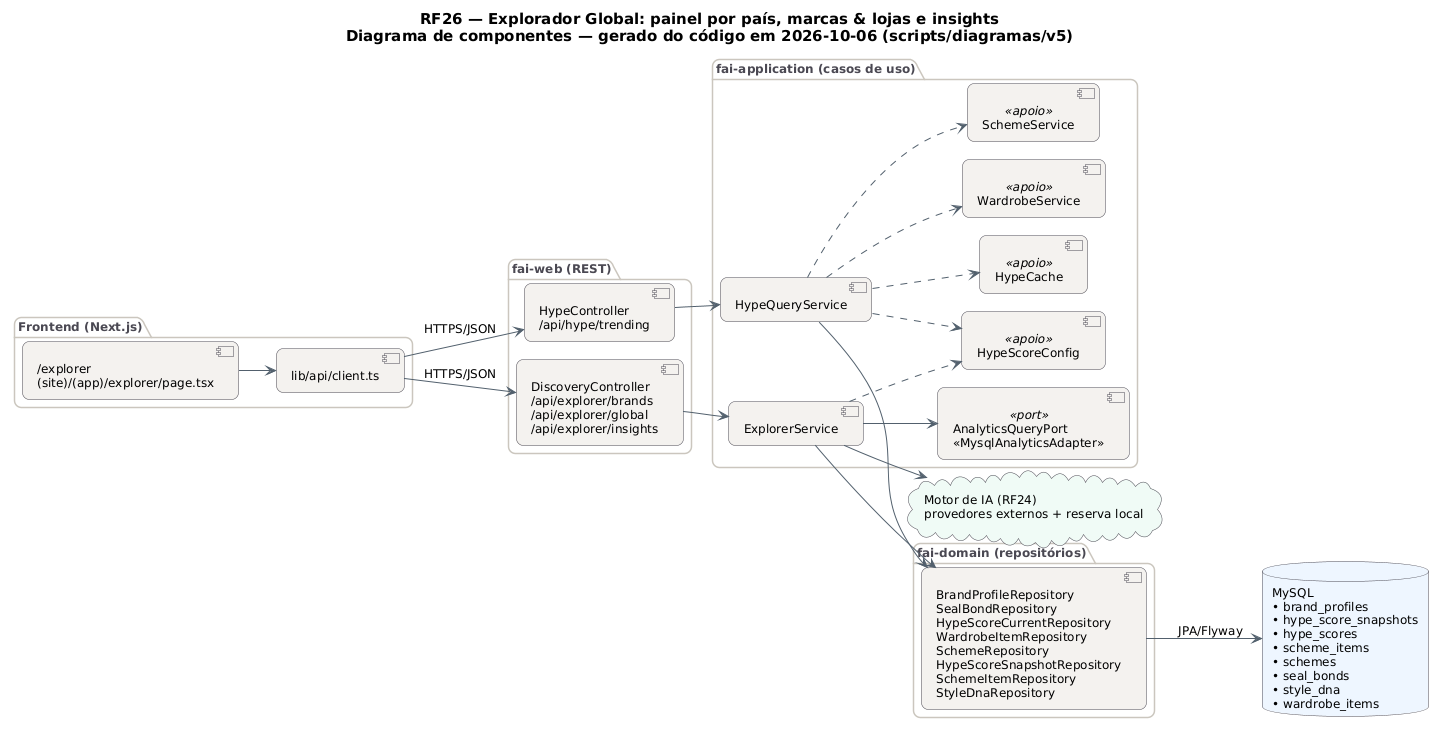

The diagram above was rendered by PlantUML. Its source (embedded in the PNG):
@startuml RF26_Componentes
!pragma layout smetana
skinparam backgroundColor #FFFFFF
skinparam shadowing false
skinparam defaultFontName "DejaVu Sans"
skinparam defaultFontSize 12
skinparam titleFontSize 15
skinparam roundcorner 14
skinparam ArrowColor #52606D
skinparam note {
  BackgroundColor #FFFDEB
  BorderColor #D8CE78
  FontColor #554F24
}
skinparam component {
  BackgroundColor #F4F2EF
  BorderColor #4A4852
}
skinparam package {
  BorderColor #CBC6BE
  FontColor #4A4852
}
skinparam database {
  BackgroundColor #EEF6FF
  BorderColor #4A4852
}
skinparam cloud {
  BackgroundColor #F0FBF6
  BorderColor #4A4852
}
left to right direction
title RF26 — Explorador Global: painel por país, marcas & lojas e insights\nDiagrama de componentes — gerado do código em 2026-10-06 (scripts/diagramas/v5)

package "Frontend (Next.js)" {
  component "/explorer\n(site)/(app)/explorer/page.tsx" as FE0
  component "lib/api/client.ts" as APIC
}
package "fai-web (REST)" {
  component "DiscoveryController\n/api/explorer/brands\n/api/explorer/global\n/api/explorer/insights" as DiscoveryController
  component "HypeController\n/api/hype/trending" as HypeController
}
package "fai-application (casos de uso)" {
  component "ExplorerService" as ExplorerService
  component "HypeQueryService" as HypeQueryService
  component "HypeScoreConfig" as HypeScoreConfig <<apoio>>
  component "WardrobeService" as WardrobeService <<apoio>>
  component "SchemeService" as SchemeService <<apoio>>
  component "HypeCache" as HypeCache <<apoio>>
  component "AnalyticsQueryPort\n«MysqlAnalyticsAdapter»" as AnalyticsQueryPort <<port>>
}
package "fai-domain (repositórios)" {
  component "BrandProfileRepository\nSealBondRepository\nHypeScoreCurrentRepository\nWardrobeItemRepository\nSchemeRepository\nHypeScoreSnapshotRepository\nSchemeItemRepository\nStyleDnaRepository" as REPO_MySQL
}
database "MySQL\n• brand_profiles\n• hype_score_snapshots\n• hype_scores\n• scheme_items\n• schemes\n• seal_bonds\n• style_dna\n• wardrobe_items" as DB_MySQL
cloud "Motor de IA (RF24)\nprovedores externos + reserva local" as AI
APIC --> DiscoveryController : HTTPS/JSON
APIC --> HypeController : HTTPS/JSON
DiscoveryController --> ExplorerService
ExplorerService --> AI
ExplorerService --> AnalyticsQueryPort
ExplorerService --> REPO_MySQL
ExplorerService ..> HypeScoreConfig
FE0 --> APIC
HypeController --> HypeQueryService
HypeQueryService --> REPO_MySQL
HypeQueryService ..> HypeCache
HypeQueryService ..> HypeScoreConfig
HypeQueryService ..> SchemeService
HypeQueryService ..> WardrobeService
REPO_MySQL --> DB_MySQL : JPA/Flyway
@enduml